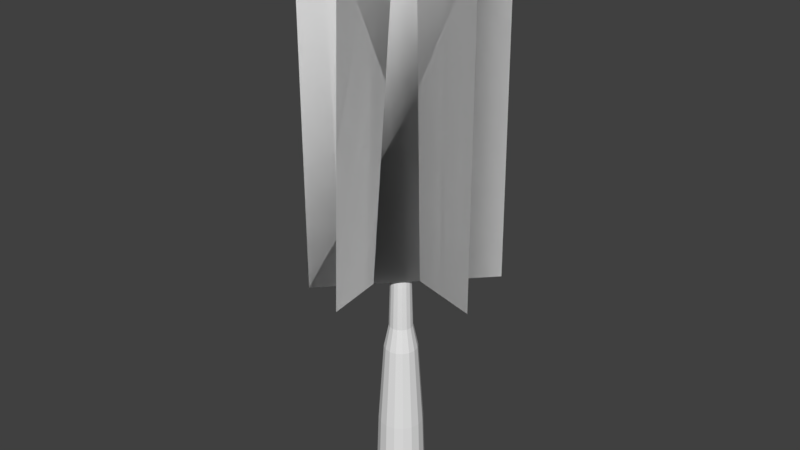 # Source: Tree.blend  (saved by Blender 2.78.0; exported with 4.5.12 LTS)
import bpy
from mathutils import Matrix  # noqa: F401  (used for matrix-valued properties, if any)

bpy.ops.wm.read_factory_settings(use_empty=True)
scene = bpy.context.scene
scene.name = 'Scene'

# ---- collections
col_collection_1 = bpy.data.collections.new('Collection 1'); scene.collection.children.link(col_collection_1)

# ---- world
world_world = bpy.data.worlds.new('World'); scene.world = world_world
world_world.color = (0.05088, 0.05088, 0.05088)
world_world.use_sun_shadow = False
world_world.sun_shadow_jitter_overblur = 0.0
world_world.cycles.sampling_method = 'MANUAL'

# ---- meshes
me_plane_003 = bpy.data.meshes.new('Plane.003')
me_plane_003.from_pydata([(-2.652, -0.03435, 0.009793), (-2.513, -0.03435, 0.009793), (-2.652, 0.04232, 0.009793), (-2.513, 0.04232, 0.009793), (-2.652, 0.04232, 0.009793), (-2.652, -0.03435, 0.009793), (-2.513, -0.03435, 0.009793), (-2.513, 0.04232, 0.009793), (-2.652, -0.009553, -0.02856), (-2.513, -0.004755, -0.02985), (-2.652, 0.01928, 0.04248), (-2.513, 0.02408, 0.04119), (-2.652, 0.01928, 0.04248), (-2.652, -0.009553, -0.02856), (-2.513, -0.004755, -0.02985), (-2.513, 0.02408, 0.04119), (-2.652, -0.01665, 0.04), (-2.513, -0.01977, 0.03864), (-2.652, 0.02, -0.02734), (-2.513, 0.01688, -0.0287), (-2.652, 0.02, -0.02734), (-2.652, -0.01665, 0.04), (-2.513, -0.01977, 0.03864), (-2.513, 0.01688, -0.0287)], [], [(0, 2, 3, 1), (5, 6, 7, 4), (3, 2, 4, 7), (0, 1, 6, 5), (1, 3, 7, 6), (2, 0, 5, 4), (8, 10, 11, 9), (13, 14, 15, 12), (11, 10, 12, 15), (8, 9, 14, 13), (9, 11, 15, 14), (10, 8, 13, 12), (16, 18, 19, 17), (21, 22, 23, 20), (19, 18, 20, 23), (16, 17, 22, 21), (17, 19, 23, 22), (18, 16, 21, 20)])
_uv = me_plane_003.uv_layers.new(name='UVMap')
_uv.uv.foreach_set('vector', [0.2157, 0.9906, 0.7595, 0.9906, 0.7595, 0.005372, 0.2157, 0.005372, 0.2157, 0.9906, 0.2157, 0.005372, 0.7595, 0.005372, 0.7595, 0.9906, 0.7595, 0.005372, 0.7595, 0.9906, 0.7595, 0.9906, 0.7595, 0.005372, 0.2157, 0.9906, 0.2157, 0.005372, 0.2157, 0.005372, 0.2157, 0.9906, 0.2157, 0.005372, 0.7595, 0.005372, 0.7595, 0.005372, 0.2157, 0.005372, 0.7595, 0.9906, 0.2157, 0.9906, 0.2157, 0.9906, 0.7595, 0.9906, 0.2157, 0.9906, 0.7595, 0.9906, 0.7595, 0.005372, 0.2157, 0.005372, 0.2157, 0.9906, 0.2157, 0.005372, 0.7595, 0.005372, 0.7595, 0.9906, 0.7595, 0.005372, 0.7595, 0.9906, 0.7595, 0.9906, 0.7595, 0.005372, 0.2157, 0.9906, 0.2157, 0.005372, 0.2157, 0.005372, 0.2157, 0.9906, 0.2157, 0.005372, 0.7595, 0.005372, 0.7595, 0.005372, 0.2157, 0.005372, 0.7595, 0.9906, 0.2157, 0.9906, 0.2157, 0.9906, 0.7595, 0.9906, 0.2157, 0.9906, 0.7595, 0.9906, 0.7595, 0.005372, 0.2157, 0.005372, 0.2157, 0.9906, 0.2157, 0.005372, 0.7595, 0.005372, 0.7595, 0.9906, 0.7595, 0.005372, 0.7595, 0.9906, 0.7595, 0.9906, 0.7595, 0.005372, 0.2157, 0.9906, 0.2157, 0.005372, 0.2157, 0.005372, 0.2157, 0.9906, 0.2157, 0.005372, 0.7595, 0.005372, 0.7595, 0.005372, 0.2157, 0.005372, 0.7595, 0.9906, 0.2157, 0.9906, 0.2157, 0.9906, 0.7595, 0.9906])
me_plane_003.use_remesh_preserve_volume = False
me_plane_003.use_remesh_preserve_attributes = False
me_plane_003.use_mirror_vertex_groups = False
me_plane_003.update()
me_cylinder = bpy.data.meshes.new('Cylinder')
me_cylinder.from_pydata([(-4.668e-06, 0.04242, -0.2461), (-4.667e-06, 0.03, -0.1861), (0.01623, 0.03919, -0.2461), (0.01148, 0.02772, -0.1861), (0.02999, 0.02999, -0.2461), (0.02121, 0.02121, -0.1861), (0.03918, 0.01623, -0.2461), (0.02771, 0.01148, -0.1861), (0.04241, 4.431e-09, -0.2461), (0.03, 5.113e-09, -0.1861), (0.03918, -0.01623, -0.2461), (0.02771, -0.01148, -0.1861), (0.02999, -0.02999, -0.2461), (0.02121, -0.02121, -0.1861), (0.01623, -0.03919, -0.2461), (0.01148, -0.02772, -0.1861), (-4.662e-06, -0.04242, -0.2461), (-4.663e-06, -0.03, -0.1861), (-0.01624, -0.03919, -0.2461), (-0.01149, -0.02772, -0.1861), (-0.03, -0.02999, -0.2461), (-0.02122, -0.02121, -0.1861), (-0.03919, -0.01623, -0.2461), (-0.02772, -0.01148, -0.1861), (-0.04242, 6.791e-09, -0.2461), (-0.03, 6.782e-09, -0.1861), (-0.03919, 0.01623, -0.2461), (-0.02772, 0.01148, -0.1861), (-0.03, 0.02999, -0.2461), (-0.02122, 0.02121, -0.1861), (-0.01624, 0.03919, -0.2461), (-0.01149, 0.02772, -0.1861), (0.01014, 0.0245, -0.06989), (-4.666e-06, 0.02652, -0.06989), (0.01875, 0.01875, -0.06989), (0.02449, 0.01015, -0.06989), (0.02651, 5.304e-09, -0.06989), (0.02449, -0.01015, -0.06989), (0.01875, -0.01875, -0.06989), (0.01014, -0.0245, -0.06989), (-4.662e-06, -0.02652, -0.06989), (-0.01015, -0.0245, -0.06989), (-0.01876, -0.01875, -0.06989), (-0.0245, -0.01015, -0.06989), (-0.02652, 6.779e-09, -0.06989), (-0.0245, 0.01015, -0.06989), (-0.01876, 0.01875, -0.06989), (-0.01015, 0.0245, -0.06989), (0.007426, 0.01794, 0.05157), (-4.683e-06, 0.01942, 0.05157), (0.01373, 0.01373, 0.05157), (0.01793, 0.007431, 0.05157), (0.01941, 5.604e-09, 0.05157), (0.01793, -0.007431, 0.05157), (0.01373, -0.01373, 0.05157), (0.007426, -0.01794, 0.05157), (-4.68e-06, -0.01942, 0.05157), (-0.007435, -0.01794, 0.05157), (-0.01373, -0.01373, 0.05157), (-0.01794, -0.007431, 0.05157), (-0.01942, 6.684e-09, 0.05157), (-0.01794, 0.007431, 0.05157), (-0.01373, 0.01373, 0.05157), (-0.007435, 0.01794, 0.05157), (0.00699, 0.01689, 0.154), (-4.712e-06, 0.01828, 0.154), (0.01292, 0.01293, 0.154), (0.01688, 0.006995, 0.154), (0.01827, 5.632e-09, 0.154), (0.01688, -0.006995, 0.154), (0.01292, -0.01293, 0.154), (0.00699, -0.01689, 0.154), (-4.709e-06, -0.01828, 0.154), (-0.007, -0.01689, 0.154), (-0.01293, -0.01293, 0.154), (-0.01689, -0.006995, 0.154), (-0.01828, 6.649e-09, 0.154), (-0.01689, 0.006995, 0.154), (-0.01293, 0.01293, 0.154), (-0.007, 0.01689, 0.154), (0.004786, 0.01157, 0.4127), (-5.037e-06, 0.01252, 0.4127), (0.008848, 0.008853, 0.4127), (0.01156, 0.004791, 0.4127), (0.01252, 5.776e-09, 0.4127), (0.01156, -0.004791, 0.4127), (0.008848, -0.008853, 0.4127), (0.004786, -0.01157, 0.4127), (-5.035e-06, -0.01252, 0.4127), (-0.004796, -0.01157, 0.4127), (-0.008858, -0.008853, 0.4127), (-0.01157, -0.004791, 0.4127), (-0.01253, 6.473e-09, 0.4127), (-0.01157, 0.004791, 0.4127), (-0.008858, 0.008853, 0.4127), (-0.004796, 0.01157, 0.4127), (0.002002, 0.004848, 0.6103), (-5.565e-06, 0.005247, 0.6103), (0.003705, 0.00371, 0.6103), (0.004842, 0.002008, 0.6103), (0.005242, 6.12e-09, 0.6103), (0.004842, -0.002008, 0.6103), (0.003705, -0.00371, 0.6103), (0.002002, -0.004848, 0.6103), (-5.565e-06, -0.005247, 0.6103), (-0.002014, -0.004848, 0.6103), (-0.003716, -0.00371, 0.6103), (-0.004853, -0.002008, 0.6103), (-0.005253, 6.412e-09, 0.6103), (-0.004853, 0.002008, 0.6103), (-0.003716, 0.00371, 0.6103), (-0.002014, 0.004848, 0.6103), (-4.661e-06, 0.05695, -0.4595), (0.02179, 0.05261, -0.4595), (0.04026, 0.04027, -0.4595), (0.05261, 0.02179, -0.4595), (0.05694, 3.748e-09, -0.4595), (0.05261, -0.02179, -0.4595), (0.04026, -0.04027, -0.4595), (0.02179, -0.05261, -0.4595), (-4.652e-06, -0.05695, -0.4595), (-0.0218, -0.05261, -0.4595), (-0.04027, -0.04027, -0.4595), (-0.05262, -0.02179, -0.4595), (-0.05695, 6.917e-09, -0.4595), (-0.05262, 0.02179, -0.4595), (-0.04027, 0.04027, -0.4595), (-0.0218, 0.05261, -0.4595), (-4.674e-06, 0.06209, -0.6135), (0.02376, 0.05737, -0.6135), (0.0439, 0.04391, -0.6135), (0.05736, 0.02376, -0.6135), (0.06209, 3.487e-09, -0.6135), (0.05736, -0.02376, -0.6135), (0.0439, -0.04391, -0.6135), (0.02376, -0.05737, -0.6135), (-4.665e-06, -0.06209, -0.6135), (-0.02377, -0.05737, -0.6135), (-0.04391, -0.04391, -0.6135), (-0.05737, -0.02376, -0.6135), (-0.0621, 6.941e-09, -0.6135), (-0.05737, 0.02376, -0.6135), (-0.04391, 0.04391, -0.6135), (-0.02377, 0.05737, -0.6135)], [], [(0, 1, 3, 2), (2, 3, 5, 4), (4, 5, 7, 6), (6, 7, 9, 8), (8, 9, 11, 10), (10, 11, 13, 12), (12, 13, 15, 14), (14, 15, 17, 16), (16, 17, 19, 18), (18, 19, 21, 20), (20, 21, 23, 22), (22, 23, 25, 24), (24, 25, 27, 26), (26, 27, 29, 28), (7, 5, 34, 35), (28, 29, 31, 30), (30, 31, 1, 0), (10, 12, 118, 117), (45, 44, 60, 61), (17, 15, 39, 40), (3, 1, 33, 32), (27, 25, 44, 45), (13, 11, 37, 38), (23, 21, 42, 43), (1, 31, 47, 33), (9, 7, 35, 36), (19, 17, 40, 41), (29, 27, 45, 46), (5, 3, 32, 34), (15, 13, 38, 39), (25, 23, 43, 44), (11, 9, 36, 37), (21, 19, 41, 42), (31, 29, 46, 47), (51, 50, 66, 67), (38, 37, 53, 54), (46, 45, 61, 62), (39, 38, 54, 55), (47, 46, 62, 63), (40, 39, 55, 56), (32, 33, 49, 48), (33, 47, 63, 49), (41, 40, 56, 57), (34, 32, 48, 50), (42, 41, 57, 58), (35, 34, 50, 51), (43, 42, 58, 59), (36, 35, 51, 52), (44, 43, 59, 60), (37, 36, 52, 53), (72, 71, 87, 88), (59, 58, 74, 75), (52, 51, 67, 68), (60, 59, 75, 76), (53, 52, 68, 69), (61, 60, 76, 77), (54, 53, 69, 70), (62, 61, 77, 78), (55, 54, 70, 71), (63, 62, 78, 79), (56, 55, 71, 72), (48, 49, 65, 64), (49, 63, 79, 65), (57, 56, 72, 73), (50, 48, 64, 66), (58, 57, 73, 74), (93, 92, 108, 109), (64, 65, 81, 80), (65, 79, 95, 81), (73, 72, 88, 89), (66, 64, 80, 82), (74, 73, 89, 90), (67, 66, 82, 83), (75, 74, 90, 91), (68, 67, 83, 84), (76, 75, 91, 92), (69, 68, 84, 85), (77, 76, 92, 93), (70, 69, 85, 86), (78, 77, 93, 94), (71, 70, 86, 87), (79, 78, 94, 95), (96, 97, 111, 110, 109, 108, 107, 106, 105, 104, 103, 102, 101, 100, 99, 98), (86, 85, 101, 102), (94, 93, 109, 110), (87, 86, 102, 103), (95, 94, 110, 111), (88, 87, 103, 104), (80, 81, 97, 96), (81, 95, 111, 97), (89, 88, 104, 105), (82, 80, 96, 98), (90, 89, 105, 106), (83, 82, 98, 99), (91, 90, 106, 107), (84, 83, 99, 100), (92, 91, 107, 108), (85, 84, 100, 101), (112, 113, 129, 128), (20, 22, 123, 122), (30, 0, 112, 127), (6, 8, 116, 115), (16, 18, 121, 120), (26, 28, 126, 125), (2, 4, 114, 113), (12, 14, 119, 118), (22, 24, 124, 123), (8, 10, 117, 116), (18, 20, 122, 121), (28, 30, 127, 126), (4, 6, 115, 114), (14, 16, 120, 119), (0, 2, 113, 112), (24, 26, 125, 124), (128, 129, 130, 131, 132, 133, 134, 135, 136, 137, 138, 139, 140, 141, 142, 143), (127, 112, 128, 143), (120, 121, 137, 136), (113, 114, 130, 129), (121, 122, 138, 137), (114, 115, 131, 130), (122, 123, 139, 138), (115, 116, 132, 131), (123, 124, 140, 139), (116, 117, 133, 132), (124, 125, 141, 140), (117, 118, 134, 133), (125, 126, 142, 141), (118, 119, 135, 134), (126, 127, 143, 142), (119, 120, 136, 135)])
_uv = me_cylinder.uv_layers.new(name='UVMap')
_uv.uv.foreach_set('vector', [0.9385, 0.674, 0.9385, 0.785, 0.8814, 0.785, 0.8814, 0.674, 0.8814, 0.674, 0.8814, 0.785, 0.8242, 0.785, 0.8242, 0.674, 0.8242, 0.674, 0.8242, 0.785, 0.767, 0.785, 0.767, 0.674, 0.767, 0.674, 0.767, 0.785, 0.7099, 0.785, 0.7099, 0.674, 0.7099, 0.674, 0.7099, 0.785, 0.6527, 0.785, 0.6527, 0.674, 0.6527, 0.674, 0.6527, 0.785, 0.5956, 0.785, 0.5956, 0.674, 0.5956, 0.674, 0.5956, 0.785, 0.5384, 0.785, 0.5384, 0.674, 0.5384, 0.674, 0.5384, 0.785, 0.4813, 0.785, 0.4813, 0.674, 0.4813, 0.674, 0.4813, 0.785, 0.4241, 0.785, 0.4241, 0.674, 0.4241, 0.674, 0.4241, 0.785, 0.367, 0.785, 0.367, 0.674, 0.367, 0.674, 0.367, 0.785, 0.3098, 0.785, 0.3098, 0.674, 0.3098, 0.674, 0.3098, 0.785, 0.2526, 0.785, 0.2526, 0.674, 0.2526, 0.674, 0.2526, 0.785, 0.1955, 0.785, 0.1955, 0.674, 0.1955, 0.674, 0.1955, 0.785, 0.1383, 0.785, 0.1383, 0.674, 0.767, 0.785, 0.8242, 0.785, 0.8242, 1.0, 0.767, 1.0, 0.1383, 0.674, 0.1383, 0.785, 0.08118, 0.785, 0.08118, 0.674, 0.08118, 0.674, 0.08118, 0.785, 0.02402, 0.785, 0.02402, 0.674, 0.6527, 0.674, 0.5956, 0.674, 0.5956, 0.2793, 0.6527, 0.2793, 0.1955, 1.0, 0.2526, 1.0, 0.2526, 1.225, 0.1955, 1.225, 0.4813, 0.785, 0.5384, 0.785, 0.5384, 1.0, 0.4813, 1.0, 0.8814, 0.785, 0.9385, 0.785, 0.9385, 1.0, 0.8814, 1.0, 0.1955, 0.785, 0.2526, 0.785, 0.2526, 1.0, 0.1955, 1.0, 0.5956, 0.785, 0.6527, 0.785, 0.6527, 1.0, 0.5956, 1.0, 0.3098, 0.785, 0.367, 0.785, 0.367, 1.0, 0.3098, 1.0, 0.9385, 0.785, 0.9957, 0.785, 0.9957, 1.0, 0.9385, 1.0, 0.7099, 0.785, 0.767, 0.785, 0.767, 1.0, 0.7099, 1.0, 0.4241, 0.785, 0.4813, 0.785, 0.4813, 1.0, 0.4241, 1.0, 0.1383, 0.785, 0.1955, 0.785, 0.1955, 1.0, 0.1383, 1.0, 0.8242, 0.785, 0.8814, 0.785, 0.8814, 1.0, 0.8242, 1.0, 0.5384, 0.785, 0.5956, 0.785, 0.5956, 1.0, 0.5384, 1.0, 0.2526, 0.785, 0.3098, 0.785, 0.3098, 1.0, 0.2526, 1.0, 0.6527, 0.785, 0.7099, 0.785, 0.7099, 1.0, 0.6527, 1.0, 0.367, 0.785, 0.4241, 0.785, 0.4241, 1.0, 0.367, 1.0, 0.08118, 0.785, 0.1383, 0.785, 0.1383, 1.0, 0.08118, 1.0, 0.767, 1.225, 0.8242, 1.225, 0.8242, 1.414, 0.767, 1.414, 0.5956, 1.0, 0.6527, 1.0, 0.6527, 1.225, 0.5956, 1.225, 0.1383, 1.0, 0.1955, 1.0, 0.1955, 1.225, 0.1383, 1.225, 0.5384, 1.0, 0.5956, 1.0, 0.5956, 1.225, 0.5384, 1.225, 0.08118, 1.0, 0.1383, 1.0, 0.1383, 1.225, 0.08118, 1.225, 0.4813, 1.0, 0.5384, 1.0, 0.5384, 1.225, 0.4813, 1.225, 0.8814, 1.0, 0.9385, 1.0, 0.9385, 1.225, 0.8814, 1.225, 0.9385, 1.0, 0.9957, 1.0, 0.9957, 1.225, 0.9385, 1.225, 0.4241, 1.0, 0.4813, 1.0, 0.4813, 1.225, 0.4241, 1.225, 0.8242, 1.0, 0.8814, 1.0, 0.8814, 1.225, 0.8242, 1.225, 0.367, 1.0, 0.4241, 1.0, 0.4241, 1.225, 0.367, 1.225, 0.767, 1.0, 0.8242, 1.0, 0.8242, 1.225, 0.767, 1.225, 0.3098, 1.0, 0.367, 1.0, 0.367, 1.225, 0.3098, 1.225, 0.7099, 1.0, 0.767, 1.0, 0.767, 1.225, 0.7099, 1.225, 0.2526, 1.0, 0.3098, 1.0, 0.3098, 1.225, 0.2526, 1.225, 0.6527, 1.0, 0.7099, 1.0, 0.7099, 1.225, 0.6527, 1.225, 0.4813, 1.414, 0.5384, 1.414, 0.5384, 1.893, 0.4813, 1.893, 0.3098, 1.225, 0.367, 1.225, 0.367, 1.414, 0.3098, 1.414, 0.7099, 1.225, 0.767, 1.225, 0.767, 1.414, 0.7099, 1.414, 0.2526, 1.225, 0.3098, 1.225, 0.3098, 1.414, 0.2526, 1.414, 0.6527, 1.225, 0.7099, 1.225, 0.7099, 1.414, 0.6527, 1.414, 0.1955, 1.225, 0.2526, 1.225, 0.2526, 1.414, 0.1955, 1.414, 0.5956, 1.225, 0.6527, 1.225, 0.6527, 1.414, 0.5956, 1.414, 0.1383, 1.225, 0.1955, 1.225, 0.1955, 1.414, 0.1383, 1.414, 0.5384, 1.225, 0.5956, 1.225, 0.5956, 1.414, 0.5384, 1.414, 0.08118, 1.225, 0.1383, 1.225, 0.1383, 1.414, 0.08118, 1.414, 0.4813, 1.225, 0.5384, 1.225, 0.5384, 1.414, 0.4813, 1.414, 0.8814, 1.225, 0.9385, 1.225, 0.9385, 1.414, 0.8814, 1.414, 0.9385, 1.225, 0.9957, 1.225, 0.9957, 1.414, 0.9385, 1.414, 0.4241, 1.225, 0.4813, 1.225, 0.4813, 1.414, 0.4241, 1.414, 0.8242, 1.225, 0.8814, 1.225, 0.8814, 1.414, 0.8242, 1.414, 0.367, 1.225, 0.4241, 1.225, 0.4241, 1.414, 0.367, 1.414, 0.1955, 1.893, 0.2526, 1.893, 0.2526, 2.258, 0.1955, 2.258, 0.8814, 1.414, 0.9385, 1.414, 0.9385, 1.893, 0.8814, 1.893, 0.02402, 1.414, 0.08118, 1.414, 0.08118, 1.893, 0.02403, 1.893, 0.4241, 1.414, 0.4813, 1.414, 0.4813, 1.893, 0.4241, 1.893, 0.8242, 1.414, 0.8814, 1.414, 0.8814, 1.893, 0.8242, 1.893, 0.367, 1.414, 0.4241, 1.414, 0.4241, 1.893, 0.367, 1.893, 0.767, 1.414, 0.8242, 1.414, 0.8242, 1.893, 0.767, 1.893, 0.3098, 1.414, 0.367, 1.414, 0.367, 1.893, 0.3098, 1.893, 0.7099, 1.414, 0.767, 1.414, 0.767, 1.893, 0.7099, 1.893, 0.2526, 1.414, 0.3098, 1.414, 0.3098, 1.893, 0.2526, 1.893, 0.6527, 1.414, 0.7099, 1.414, 0.7099, 1.893, 0.6527, 1.893, 0.1955, 1.414, 0.2526, 1.414, 0.2526, 1.893, 0.1955, 1.893, 0.5956, 1.414, 0.6527, 1.414, 0.6527, 1.893, 0.5956, 1.893, 0.1383, 1.414, 0.1955, 1.414, 0.1955, 1.893, 0.1383, 1.893, 0.5384, 1.414, 0.5956, 1.414, 0.5956, 1.893, 0.5384, 1.893, 0.08118, 1.414, 0.1383, 1.414, 0.1383, 1.893, 0.08118, 1.893, 0.8814, 2.258, 0.9385, 2.258, 0.9957, 2.258, 1.053, 2.258, 1.11, 2.258, 1.167, 2.258, 1.224, 2.258, 1.281, 2.258, 1.339, 2.258, 0.4812, 2.258, 0.5384, 2.258, 0.5956, 2.258, 0.6527, 2.258, 0.7099, 2.258, 0.7671, 2.258, 0.8242, 2.258, 0.5956, 1.893, 0.6527, 1.893, 0.6527, 2.258, 0.5956, 2.258, 0.1383, 1.893, 0.1955, 1.893, 0.1955, 2.258, 0.1383, 2.258, 0.5384, 1.893, 0.5956, 1.893, 0.5956, 2.258, 0.5384, 2.258, 0.08118, 1.893, 0.1383, 1.893, 0.1383, 2.258, 0.0812, 2.258, 0.4813, 1.893, 0.5384, 1.893, 0.5384, 2.258, 0.4812, 2.258, 0.8814, 1.893, 0.9385, 1.893, 0.9385, 2.258, 0.8814, 2.258, 0.02403, 1.893, 0.08118, 1.893, 0.0812, 2.258, 0.02405, 2.258, 0.4241, 1.893, 0.4813, 1.893, 0.4812, 2.258, 0.4241, 2.258, 0.8242, 1.893, 0.8814, 1.893, 0.8814, 2.258, 0.8242, 2.258, 0.367, 1.893, 0.4241, 1.893, 0.4241, 2.258, 0.3669, 2.258, 0.767, 1.893, 0.8242, 1.893, 0.8242, 2.258, 0.7671, 2.258, 0.3098, 1.893, 0.367, 1.893, 0.3669, 2.258, 0.3098, 2.258, 0.7099, 1.893, 0.767, 1.893, 0.7671, 2.258, 0.7099, 2.258, 0.2526, 1.893, 0.3098, 1.893, 0.3098, 2.258, 0.2526, 2.258, 0.6527, 1.893, 0.7099, 1.893, 0.7099, 2.258, 0.6527, 2.258, 0.9385, 0.2793, 0.8814, 0.2793, 0.8814, -0.005735, 0.9385, -0.005735, 0.367, 0.674, 0.3098, 0.674, 0.3098, 0.2793, 0.367, 0.2793, 0.08118, 0.674, 0.02402, 0.674, 0.02402, 0.2793, 0.08118, 0.2793, 0.767, 0.674, 0.7099, 0.674, 0.7099, 0.2793, 0.767, 0.2793, 0.4813, 0.674, 0.4241, 0.674, 0.4241, 0.2793, 0.4813, 0.2793, 0.1955, 0.674, 0.1383, 0.674, 0.1383, 0.2793, 0.1955, 0.2793, 0.8814, 0.674, 0.8242, 0.674, 0.8242, 0.2793, 0.8814, 0.2793, 0.5956, 0.674, 0.5384, 0.674, 0.5384, 0.2793, 0.5956, 0.2793, 0.3098, 0.674, 0.2526, 0.674, 0.2526, 0.2793, 0.3098, 0.2793, 0.7099, 0.674, 0.6527, 0.674, 0.6527, 0.2793, 0.7099, 0.2793, 0.4241, 0.674, 0.367, 0.674, 0.367, 0.2793, 0.4241, 0.2793, 0.1383, 0.674, 0.08118, 0.674, 0.08118, 0.2793, 0.1383, 0.2793, 0.8242, 0.674, 0.767, 0.674, 0.767, 0.2793, 0.8242, 0.2793, 0.5384, 0.674, 0.4813, 0.674, 0.4813, 0.2793, 0.5384, 0.2793, 0.9385, 0.674, 0.8814, 0.674, 0.8814, 0.2793, 0.9385, 0.2793, 0.2526, 0.674, 0.1955, 0.674, 0.1955, 0.2793, 0.2526, 0.2793, 0.9385, -0.005735, 0.8814, -0.005735, 0.8242, -0.005735, 0.767, -0.005735, 0.7099, -0.005735, 0.6527, -0.005735, 0.5956, -0.005735, 0.5384, -0.005735, 0.4813, -0.005735, 1.339, -0.005735, 1.281, -0.005735, 1.224, -0.005735, 1.167, -0.005735, 1.11, -0.005735, 1.053, -0.005735, 0.9957, -0.005735, 0.08118, 0.2793, 0.02402, 0.2793, 0.02402, -0.005735, 0.08118, -0.005735, 0.4813, 0.2793, 0.4241, 0.2793, 0.4241, -0.005735, 0.4813, -0.005735, 0.8814, 0.2793, 0.8242, 0.2793, 0.8242, -0.005735, 0.8814, -0.005735, 0.4241, 0.2793, 0.367, 0.2793, 0.367, -0.005735, 0.4241, -0.005735, 0.8242, 0.2793, 0.767, 0.2793, 0.767, -0.005735, 0.8242, -0.005735, 0.367, 0.2793, 0.3098, 0.2793, 0.3098, -0.005735, 0.367, -0.005735, 0.767, 0.2793, 0.7099, 0.2793, 0.7099, -0.005735, 0.767, -0.005735, 0.3098, 0.2793, 0.2526, 0.2793, 0.2526, -0.005735, 0.3098, -0.005735, 0.7099, 0.2793, 0.6527, 0.2793, 0.6527, -0.005735, 0.7099, -0.005735, 0.2526, 0.2793, 0.1955, 0.2793, 0.1955, -0.005735, 0.2526, -0.005735, 0.6527, 0.2793, 0.5956, 0.2793, 0.5956, -0.005735, 0.6527, -0.005735, 0.1955, 0.2793, 0.1383, 0.2793, 0.1383, -0.005735, 0.1955, -0.005735, 0.5956, 0.2793, 0.5384, 0.2793, 0.5384, -0.005735, 0.5956, -0.005735, 0.1383, 0.2793, 0.08118, 0.2793, 0.08118, -0.005735, 0.1383, -0.005735, 0.5384, 0.2793, 0.4813, 0.2793, 0.4813, -0.005735, 0.5384, -0.005735])
me_cylinder.use_remesh_preserve_volume = False
me_cylinder.use_remesh_preserve_attributes = False
me_cylinder.use_mirror_vertex_groups = False
me_cylinder.update()

# ---- objects
ob_plane_003 = bpy.data.objects.new('Plane.003', me_plane_003)
ob_cylinder = bpy.data.objects.new('Cylinder', me_cylinder)

# ---- transforms, parenting, visibility, modifiers, constraints
ob_plane_003.location = (0.009446, -0.04176, -14.78)
ob_plane_003.rotation_euler = (-1.309, 1.571, 0.0)
ob_plane_003.scale = (5.935, 5.935, 5.935)
ob_plane_003.lineart.crease_threshold = 0.0
ob_cylinder.location = (0.0, 0.0, 0.1856)
ob_cylinder.lineart.crease_threshold = 0.0

# ---- collection membership
col_collection_1.objects.link(ob_plane_003)
col_collection_1.objects.link(ob_cylinder)

# ---- scene / render settings (as saved in the file)
scene.frame_start = 1; scene.frame_end = 250; scene.frame_set(1)
scene.render.engine = 'BLENDER_EEVEE_NEXT'
scene.render.resolution_percentage = 50
scene.render.dither_intensity = 0.0
scene.cycles.use_denoising = False
scene.cycles.samples = 128
scene.cycles.sampling_pattern = 'TABULATED_SOBOL'
scene.cycles.light_sampling_threshold = 0.0
scene.cycles.use_adaptive_sampling = False
scene.cycles.use_light_tree = False
scene.cycles.blur_glossy = 0.0
scene.cycles.sample_clamp_indirect = 0.0
scene.view_settings.view_transform = 'Standard'
bpy.context.view_layer.update()

# ---- added for rendering (the .blend has no active camera and no usable light): camera, sun
cam_auto = bpy.data.cameras.new('AutoCamera')
cam_auto.lens = 50.0
cam_auto.sensor_width = 36.0
cam_auto.clip_end = 1000.0
ob_auto_camera = bpy.data.objects.new('AutoCamera', cam_auto)
scene.collection.objects.link(ob_auto_camera)
ob_auto_camera.location = (1.46606, -1.76316, 1.4438)
ob_auto_camera.rotation_euler = (1.09748, -7.21219e-08, 0.694738)
scene.camera = ob_auto_camera
light_auto_sun = bpy.data.lights.new('AutoSun', 'SUN')
light_auto_sun.energy = 3.0
light_auto_sun.angle = 0.0523599
ob_auto_sun = bpy.data.objects.new('AutoSun', light_auto_sun)
scene.collection.objects.link(ob_auto_sun)
ob_auto_sun.rotation_euler = (0.872665, 0.174533, 0.523599)
bpy.context.view_layer.update()
